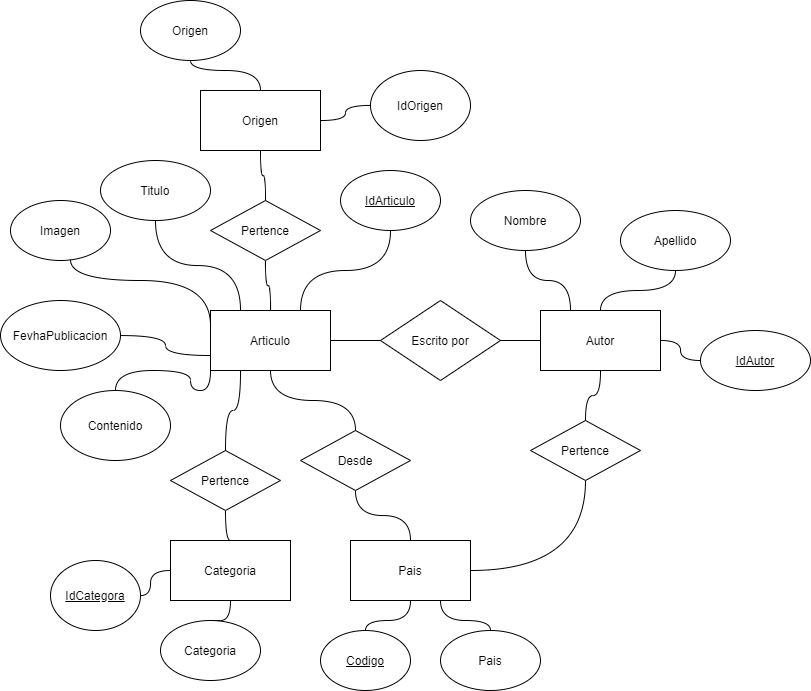

The diagram above was exported from draw.io. Its source (the exported page's mxGraphModel, read from the mxfile embedded in the PNG):
<mxGraphModel dx="1205" dy="1844" grid="1" gridSize="10" guides="1" tooltips="1" connect="1" arrows="1" fold="1" page="1" pageScale="1" pageWidth="850" pageHeight="1100" math="0" shadow="0">
  <root>
    <mxCell id="0" />
    <mxCell id="1" parent="0" />
    <mxCell id="QZkOkyYVod4xjjREWyHh-2" style="edgeStyle=orthogonalEdgeStyle;rounded=0;orthogonalLoop=1;jettySize=auto;html=1;exitX=0.75;exitY=0;exitDx=0;exitDy=0;curved=1;endArrow=none;endFill=0;" edge="1" parent="1" source="QZkOkyYVod4xjjREWyHh-1" target="QZkOkyYVod4xjjREWyHh-3">
      <mxGeometry relative="1" as="geometry">
        <mxPoint x="470" y="180" as="targetPoint" />
      </mxGeometry>
    </mxCell>
    <mxCell id="QZkOkyYVod4xjjREWyHh-4" style="edgeStyle=orthogonalEdgeStyle;curved=1;rounded=0;orthogonalLoop=1;jettySize=auto;html=1;exitX=0.25;exitY=0;exitDx=0;exitDy=0;endArrow=none;endFill=0;" edge="1" parent="1" source="QZkOkyYVod4xjjREWyHh-1" target="QZkOkyYVod4xjjREWyHh-5">
      <mxGeometry relative="1" as="geometry">
        <mxPoint x="320" y="170" as="targetPoint" />
      </mxGeometry>
    </mxCell>
    <mxCell id="QZkOkyYVod4xjjREWyHh-16" style="edgeStyle=orthogonalEdgeStyle;curved=1;rounded=0;orthogonalLoop=1;jettySize=auto;html=1;exitX=0;exitY=0.25;exitDx=0;exitDy=0;endArrow=none;endFill=0;" edge="1" parent="1" source="QZkOkyYVod4xjjREWyHh-1" target="QZkOkyYVod4xjjREWyHh-17">
      <mxGeometry relative="1" as="geometry">
        <mxPoint x="210" y="220" as="targetPoint" />
        <Array as="points">
          <mxPoint x="350" y="200" />
          <mxPoint x="210" y="200" />
        </Array>
      </mxGeometry>
    </mxCell>
    <mxCell id="QZkOkyYVod4xjjREWyHh-18" style="edgeStyle=orthogonalEdgeStyle;curved=1;rounded=0;orthogonalLoop=1;jettySize=auto;html=1;exitX=0;exitY=0.75;exitDx=0;exitDy=0;endArrow=none;endFill=0;" edge="1" parent="1" source="QZkOkyYVod4xjjREWyHh-1" target="QZkOkyYVod4xjjREWyHh-19">
      <mxGeometry relative="1" as="geometry">
        <mxPoint x="210" y="300" as="targetPoint" />
      </mxGeometry>
    </mxCell>
    <mxCell id="QZkOkyYVod4xjjREWyHh-20" style="edgeStyle=orthogonalEdgeStyle;curved=1;rounded=0;orthogonalLoop=1;jettySize=auto;html=1;exitX=0;exitY=1;exitDx=0;exitDy=0;endArrow=none;endFill=0;" edge="1" parent="1" source="QZkOkyYVod4xjjREWyHh-1" target="QZkOkyYVod4xjjREWyHh-21">
      <mxGeometry relative="1" as="geometry">
        <mxPoint x="300" y="340" as="targetPoint" />
      </mxGeometry>
    </mxCell>
    <mxCell id="QZkOkyYVod4xjjREWyHh-26" style="edgeStyle=orthogonalEdgeStyle;curved=1;rounded=0;orthogonalLoop=1;jettySize=auto;html=1;exitX=0.5;exitY=1;exitDx=0;exitDy=0;entryX=0.5;entryY=0;entryDx=0;entryDy=0;endArrow=none;endFill=0;" edge="1" parent="1" source="QZkOkyYVod4xjjREWyHh-1" target="QZkOkyYVod4xjjREWyHh-25">
      <mxGeometry relative="1" as="geometry" />
    </mxCell>
    <mxCell id="QZkOkyYVod4xjjREWyHh-1" value="Articulo" style="rounded=0;whiteSpace=wrap;html=1;" vertex="1" parent="1">
      <mxGeometry x="350" y="230" width="120" height="60" as="geometry" />
    </mxCell>
    <mxCell id="QZkOkyYVod4xjjREWyHh-3" value="IdArticulo" style="ellipse;whiteSpace=wrap;html=1;fontStyle=4" vertex="1" parent="1">
      <mxGeometry x="480" y="90" width="100" height="60" as="geometry" />
    </mxCell>
    <mxCell id="QZkOkyYVod4xjjREWyHh-5" value="Titulo" style="ellipse;whiteSpace=wrap;html=1;" vertex="1" parent="1">
      <mxGeometry x="240" y="80" width="110" height="60" as="geometry" />
    </mxCell>
    <mxCell id="QZkOkyYVod4xjjREWyHh-8" style="edgeStyle=orthogonalEdgeStyle;curved=1;rounded=0;orthogonalLoop=1;jettySize=auto;html=1;exitX=0.25;exitY=0;exitDx=0;exitDy=0;endArrow=none;endFill=0;" edge="1" parent="1" source="QZkOkyYVod4xjjREWyHh-7" target="QZkOkyYVod4xjjREWyHh-9">
      <mxGeometry relative="1" as="geometry">
        <mxPoint x="680" y="180" as="targetPoint" />
      </mxGeometry>
    </mxCell>
    <mxCell id="QZkOkyYVod4xjjREWyHh-10" style="edgeStyle=orthogonalEdgeStyle;curved=1;rounded=0;orthogonalLoop=1;jettySize=auto;html=1;exitX=0.5;exitY=0;exitDx=0;exitDy=0;endArrow=none;endFill=0;" edge="1" parent="1" source="QZkOkyYVod4xjjREWyHh-7" target="QZkOkyYVod4xjjREWyHh-11">
      <mxGeometry relative="1" as="geometry">
        <mxPoint x="770" y="170" as="targetPoint" />
      </mxGeometry>
    </mxCell>
    <mxCell id="QZkOkyYVod4xjjREWyHh-12" style="edgeStyle=orthogonalEdgeStyle;curved=1;rounded=0;orthogonalLoop=1;jettySize=auto;html=1;exitX=1;exitY=0.5;exitDx=0;exitDy=0;endArrow=none;endFill=0;" edge="1" parent="1" source="QZkOkyYVod4xjjREWyHh-7" target="QZkOkyYVod4xjjREWyHh-13">
      <mxGeometry relative="1" as="geometry">
        <mxPoint x="870" y="280" as="targetPoint" />
      </mxGeometry>
    </mxCell>
    <mxCell id="QZkOkyYVod4xjjREWyHh-14" style="edgeStyle=orthogonalEdgeStyle;curved=1;rounded=0;orthogonalLoop=1;jettySize=auto;html=1;exitX=0;exitY=0.5;exitDx=0;exitDy=0;entryX=1;entryY=0.5;entryDx=0;entryDy=0;endArrow=none;endFill=0;" edge="1" parent="1" source="QZkOkyYVod4xjjREWyHh-7" target="QZkOkyYVod4xjjREWyHh-1">
      <mxGeometry relative="1" as="geometry" />
    </mxCell>
    <mxCell id="QZkOkyYVod4xjjREWyHh-7" value="Autor" style="rounded=0;whiteSpace=wrap;html=1;" vertex="1" parent="1">
      <mxGeometry x="680" y="230" width="120" height="60" as="geometry" />
    </mxCell>
    <mxCell id="QZkOkyYVod4xjjREWyHh-9" value="Nombre" style="ellipse;whiteSpace=wrap;html=1;" vertex="1" parent="1">
      <mxGeometry x="610" y="110" width="110" height="60" as="geometry" />
    </mxCell>
    <mxCell id="QZkOkyYVod4xjjREWyHh-11" value="Apellido" style="ellipse;whiteSpace=wrap;html=1;" vertex="1" parent="1">
      <mxGeometry x="760" y="130" width="110" height="60" as="geometry" />
    </mxCell>
    <mxCell id="QZkOkyYVod4xjjREWyHh-13" value="IdAutor" style="ellipse;whiteSpace=wrap;html=1;fontStyle=4" vertex="1" parent="1">
      <mxGeometry x="840" y="250" width="110" height="60" as="geometry" />
    </mxCell>
    <mxCell id="QZkOkyYVod4xjjREWyHh-15" value="Escrito por" style="rhombus;whiteSpace=wrap;html=1;" vertex="1" parent="1">
      <mxGeometry x="520" y="220" width="120" height="80" as="geometry" />
    </mxCell>
    <mxCell id="QZkOkyYVod4xjjREWyHh-17" value="Imagen" style="ellipse;whiteSpace=wrap;html=1;" vertex="1" parent="1">
      <mxGeometry x="150" y="120" width="100" height="60" as="geometry" />
    </mxCell>
    <mxCell id="QZkOkyYVod4xjjREWyHh-19" value="FevhaPublicacion" style="ellipse;whiteSpace=wrap;html=1;" vertex="1" parent="1">
      <mxGeometry x="140" y="220" width="120" height="70" as="geometry" />
    </mxCell>
    <mxCell id="QZkOkyYVod4xjjREWyHh-21" value="Contenido" style="ellipse;whiteSpace=wrap;html=1;" vertex="1" parent="1">
      <mxGeometry x="200" y="310" width="110" height="70" as="geometry" />
    </mxCell>
    <mxCell id="QZkOkyYVod4xjjREWyHh-32" style="edgeStyle=orthogonalEdgeStyle;curved=1;rounded=0;orthogonalLoop=1;jettySize=auto;html=1;exitX=1;exitY=0.5;exitDx=0;exitDy=0;entryX=0.5;entryY=1;entryDx=0;entryDy=0;endArrow=none;endFill=0;" edge="1" parent="1" source="QZkOkyYVod4xjjREWyHh-22" target="QZkOkyYVod4xjjREWyHh-31">
      <mxGeometry relative="1" as="geometry" />
    </mxCell>
    <mxCell id="QZkOkyYVod4xjjREWyHh-43" style="edgeStyle=orthogonalEdgeStyle;curved=1;rounded=0;orthogonalLoop=1;jettySize=auto;html=1;exitX=0.5;exitY=1;exitDx=0;exitDy=0;endArrow=none;endFill=0;" edge="1" parent="1" source="QZkOkyYVod4xjjREWyHh-22" target="QZkOkyYVod4xjjREWyHh-44">
      <mxGeometry relative="1" as="geometry">
        <mxPoint x="510" y="559.9999999999998" as="targetPoint" />
      </mxGeometry>
    </mxCell>
    <mxCell id="QZkOkyYVod4xjjREWyHh-45" style="edgeStyle=orthogonalEdgeStyle;curved=1;rounded=0;orthogonalLoop=1;jettySize=auto;html=1;exitX=0.75;exitY=1;exitDx=0;exitDy=0;endArrow=none;endFill=0;" edge="1" parent="1" source="QZkOkyYVod4xjjREWyHh-22" target="QZkOkyYVod4xjjREWyHh-46">
      <mxGeometry relative="1" as="geometry">
        <mxPoint x="610" y="569.9999999999998" as="targetPoint" />
      </mxGeometry>
    </mxCell>
    <mxCell id="QZkOkyYVod4xjjREWyHh-22" value="Pais" style="rounded=0;whiteSpace=wrap;html=1;" vertex="1" parent="1">
      <mxGeometry x="490" y="460" width="120" height="60" as="geometry" />
    </mxCell>
    <mxCell id="QZkOkyYVod4xjjREWyHh-29" style="edgeStyle=orthogonalEdgeStyle;curved=1;rounded=0;orthogonalLoop=1;jettySize=auto;html=1;exitX=0.5;exitY=0;exitDx=0;exitDy=0;entryX=0.5;entryY=1;entryDx=0;entryDy=0;endArrow=none;endFill=0;" edge="1" parent="1" source="QZkOkyYVod4xjjREWyHh-23" target="QZkOkyYVod4xjjREWyHh-28">
      <mxGeometry relative="1" as="geometry" />
    </mxCell>
    <mxCell id="QZkOkyYVod4xjjREWyHh-39" style="edgeStyle=orthogonalEdgeStyle;curved=1;rounded=0;orthogonalLoop=1;jettySize=auto;html=1;exitX=0;exitY=0.5;exitDx=0;exitDy=0;endArrow=none;endFill=0;" edge="1" parent="1" source="QZkOkyYVod4xjjREWyHh-23" target="QZkOkyYVod4xjjREWyHh-40">
      <mxGeometry relative="1" as="geometry">
        <mxPoint x="250" y="519.9999999999998" as="targetPoint" />
      </mxGeometry>
    </mxCell>
    <mxCell id="QZkOkyYVod4xjjREWyHh-41" style="edgeStyle=orthogonalEdgeStyle;curved=1;rounded=0;orthogonalLoop=1;jettySize=auto;html=1;exitX=0.5;exitY=1;exitDx=0;exitDy=0;endArrow=none;endFill=0;" edge="1" parent="1" source="QZkOkyYVod4xjjREWyHh-23" target="QZkOkyYVod4xjjREWyHh-42">
      <mxGeometry relative="1" as="geometry">
        <mxPoint x="350" y="559.9999999999998" as="targetPoint" />
      </mxGeometry>
    </mxCell>
    <mxCell id="QZkOkyYVod4xjjREWyHh-23" value="Categoria" style="rounded=0;whiteSpace=wrap;html=1;" vertex="1" parent="1">
      <mxGeometry x="310" y="460" width="120" height="60" as="geometry" />
    </mxCell>
    <mxCell id="QZkOkyYVod4xjjREWyHh-47" style="edgeStyle=orthogonalEdgeStyle;curved=1;rounded=0;orthogonalLoop=1;jettySize=auto;html=1;exitX=1;exitY=0.5;exitDx=0;exitDy=0;endArrow=none;endFill=0;" edge="1" parent="1" source="QZkOkyYVod4xjjREWyHh-24" target="QZkOkyYVod4xjjREWyHh-48">
      <mxGeometry relative="1" as="geometry">
        <mxPoint x="510" y="30" as="targetPoint" />
      </mxGeometry>
    </mxCell>
    <mxCell id="QZkOkyYVod4xjjREWyHh-49" style="edgeStyle=orthogonalEdgeStyle;curved=1;rounded=0;orthogonalLoop=1;jettySize=auto;html=1;exitX=0.5;exitY=0;exitDx=0;exitDy=0;endArrow=none;endFill=0;" edge="1" parent="1" source="QZkOkyYVod4xjjREWyHh-24" target="QZkOkyYVod4xjjREWyHh-50">
      <mxGeometry relative="1" as="geometry">
        <mxPoint x="340" y="-50" as="targetPoint" />
      </mxGeometry>
    </mxCell>
    <mxCell id="QZkOkyYVod4xjjREWyHh-24" value="Origen" style="rounded=0;whiteSpace=wrap;html=1;" vertex="1" parent="1">
      <mxGeometry x="340" y="10" width="120" height="60" as="geometry" />
    </mxCell>
    <mxCell id="QZkOkyYVod4xjjREWyHh-27" style="edgeStyle=orthogonalEdgeStyle;curved=1;rounded=0;orthogonalLoop=1;jettySize=auto;html=1;exitX=0.5;exitY=1;exitDx=0;exitDy=0;entryX=0.5;entryY=0;entryDx=0;entryDy=0;endArrow=none;endFill=0;" edge="1" parent="1" source="QZkOkyYVod4xjjREWyHh-25" target="QZkOkyYVod4xjjREWyHh-22">
      <mxGeometry relative="1" as="geometry" />
    </mxCell>
    <mxCell id="QZkOkyYVod4xjjREWyHh-25" value="Desde" style="rhombus;whiteSpace=wrap;html=1;" vertex="1" parent="1">
      <mxGeometry x="440" y="350" width="110" height="60" as="geometry" />
    </mxCell>
    <mxCell id="QZkOkyYVod4xjjREWyHh-30" style="edgeStyle=orthogonalEdgeStyle;curved=1;rounded=0;orthogonalLoop=1;jettySize=auto;html=1;exitX=0.5;exitY=0;exitDx=0;exitDy=0;entryX=0.25;entryY=1;entryDx=0;entryDy=0;endArrow=none;endFill=0;" edge="1" parent="1" source="QZkOkyYVod4xjjREWyHh-28" target="QZkOkyYVod4xjjREWyHh-1">
      <mxGeometry relative="1" as="geometry" />
    </mxCell>
    <mxCell id="QZkOkyYVod4xjjREWyHh-28" value="Pertence" style="rhombus;whiteSpace=wrap;html=1;" vertex="1" parent="1">
      <mxGeometry x="310" y="370" width="110" height="60" as="geometry" />
    </mxCell>
    <mxCell id="QZkOkyYVod4xjjREWyHh-33" style="edgeStyle=orthogonalEdgeStyle;curved=1;rounded=0;orthogonalLoop=1;jettySize=auto;html=1;exitX=0.5;exitY=0;exitDx=0;exitDy=0;entryX=0.5;entryY=1;entryDx=0;entryDy=0;endArrow=none;endFill=0;" edge="1" parent="1" source="QZkOkyYVod4xjjREWyHh-31" target="QZkOkyYVod4xjjREWyHh-7">
      <mxGeometry relative="1" as="geometry" />
    </mxCell>
    <mxCell id="QZkOkyYVod4xjjREWyHh-31" value="Pertence" style="rhombus;whiteSpace=wrap;html=1;" vertex="1" parent="1">
      <mxGeometry x="670" y="340" width="110" height="60" as="geometry" />
    </mxCell>
    <mxCell id="QZkOkyYVod4xjjREWyHh-37" style="edgeStyle=orthogonalEdgeStyle;curved=1;rounded=0;orthogonalLoop=1;jettySize=auto;html=1;exitX=0.5;exitY=1;exitDx=0;exitDy=0;entryX=0.5;entryY=0;entryDx=0;entryDy=0;endArrow=none;endFill=0;" edge="1" parent="1" source="QZkOkyYVod4xjjREWyHh-34" target="QZkOkyYVod4xjjREWyHh-1">
      <mxGeometry relative="1" as="geometry" />
    </mxCell>
    <mxCell id="QZkOkyYVod4xjjREWyHh-38" style="edgeStyle=orthogonalEdgeStyle;curved=1;rounded=0;orthogonalLoop=1;jettySize=auto;html=1;exitX=0.5;exitY=0;exitDx=0;exitDy=0;entryX=0.5;entryY=1;entryDx=0;entryDy=0;endArrow=none;endFill=0;" edge="1" parent="1" source="QZkOkyYVod4xjjREWyHh-34" target="QZkOkyYVod4xjjREWyHh-24">
      <mxGeometry relative="1" as="geometry" />
    </mxCell>
    <mxCell id="QZkOkyYVod4xjjREWyHh-34" value="Pertence" style="rhombus;whiteSpace=wrap;html=1;" vertex="1" parent="1">
      <mxGeometry x="350" y="120" width="110" height="60" as="geometry" />
    </mxCell>
    <mxCell id="QZkOkyYVod4xjjREWyHh-40" value="IdCategora" style="ellipse;whiteSpace=wrap;html=1;fontStyle=4" vertex="1" parent="1">
      <mxGeometry x="190" y="480" width="90" height="70" as="geometry" />
    </mxCell>
    <mxCell id="QZkOkyYVod4xjjREWyHh-42" value="Categoria" style="ellipse;whiteSpace=wrap;html=1;" vertex="1" parent="1">
      <mxGeometry x="300" y="540" width="100" height="60" as="geometry" />
    </mxCell>
    <mxCell id="QZkOkyYVod4xjjREWyHh-44" value="Codigo" style="ellipse;whiteSpace=wrap;html=1;fontStyle=4" vertex="1" parent="1">
      <mxGeometry x="460" y="550" width="90" height="60" as="geometry" />
    </mxCell>
    <mxCell id="QZkOkyYVod4xjjREWyHh-46" value="Pais" style="ellipse;whiteSpace=wrap;html=1;" vertex="1" parent="1">
      <mxGeometry x="580" y="550" width="100" height="60" as="geometry" />
    </mxCell>
    <mxCell id="QZkOkyYVod4xjjREWyHh-48" value="IdOrigen" style="ellipse;whiteSpace=wrap;html=1;" vertex="1" parent="1">
      <mxGeometry x="510" y="-10" width="100" height="70" as="geometry" />
    </mxCell>
    <mxCell id="QZkOkyYVod4xjjREWyHh-50" value="Origen" style="ellipse;whiteSpace=wrap;html=1;" vertex="1" parent="1">
      <mxGeometry x="280" y="-80" width="100" height="60" as="geometry" />
    </mxCell>
  </root>
</mxGraphModel>